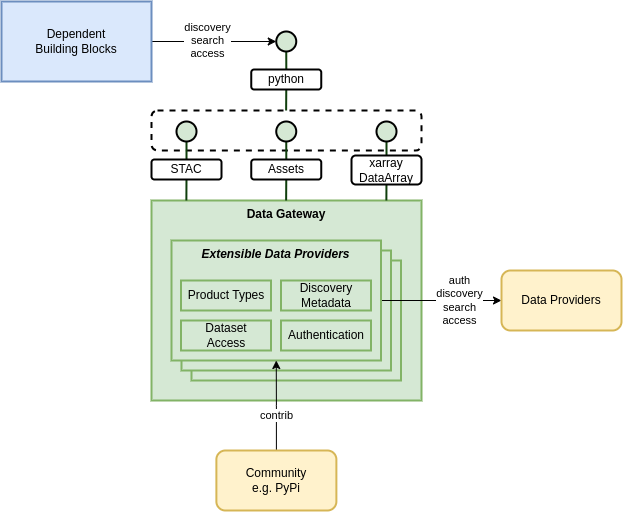

The diagram above was exported from draw.io. Its source (the exported page's mxGraphModel, read from the mxfile embedded in the PNG):
<mxGraphModel dx="948" dy="578" grid="1" gridSize="10" guides="1" tooltips="1" connect="1" arrows="1" fold="1" page="1" pageScale="1" pageWidth="827" pageHeight="1169" math="0" shadow="0">
  <root>
    <mxCell id="0" />
    <mxCell id="1" parent="0" />
    <mxCell id="s2Ec2JV-2yRBc3qHCW1f-10" value="" style="rounded=1;whiteSpace=wrap;html=1;strokeWidth=2;dashed=1;" parent="1" vertex="1">
      <mxGeometry x="250" y="160" width="270" height="40" as="geometry" />
    </mxCell>
    <mxCell id="7Va1iZjqVG_8jKPmXyPv-1" value="Data Gateway" style="rounded=0;whiteSpace=wrap;html=1;fontStyle=1;verticalAlign=top;fillColor=#d5e8d4;strokeColor=#82b366;strokeWidth=2;" parent="1" vertex="1">
      <mxGeometry x="250" y="250" width="270" height="200" as="geometry" />
    </mxCell>
    <mxCell id="G6vZobA-U7FYs58R6DGZ-8" value="" style="rounded=0;whiteSpace=wrap;html=1;fillColor=#d5e8d4;strokeColor=#82b366;strokeWidth=2;fontStyle=1;verticalAlign=top;" parent="1" vertex="1">
      <mxGeometry x="290" y="310" width="209.5" height="120" as="geometry" />
    </mxCell>
    <mxCell id="G6vZobA-U7FYs58R6DGZ-7" value="" style="rounded=0;whiteSpace=wrap;html=1;fillColor=#d5e8d4;strokeColor=#82b366;strokeWidth=2;fontStyle=1;verticalAlign=top;" parent="1" vertex="1">
      <mxGeometry x="280" y="300" width="209.5" height="120" as="geometry" />
    </mxCell>
    <mxCell id="50h8DtrpEcJ4_-Th-iht-2" style="edgeStyle=orthogonalEdgeStyle;rounded=0;orthogonalLoop=1;jettySize=auto;html=1;exitX=1;exitY=0.5;exitDx=0;exitDy=0;entryX=0;entryY=0.5;entryDx=0;entryDy=0;" parent="1" source="G6vZobA-U7FYs58R6DGZ-1" target="50h8DtrpEcJ4_-Th-iht-1" edge="1">
      <mxGeometry relative="1" as="geometry" />
    </mxCell>
    <mxCell id="50h8DtrpEcJ4_-Th-iht-3" value="auth&lt;div&gt;discovery&lt;div&gt;search&lt;/div&gt;&lt;div&gt;access&lt;/div&gt;&lt;/div&gt;" style="edgeLabel;html=1;align=center;verticalAlign=middle;resizable=0;points=[];" parent="50h8DtrpEcJ4_-Th-iht-2" vertex="1" connectable="0">
      <mxGeometry x="0.2949" relative="1" as="geometry">
        <mxPoint as="offset" />
      </mxGeometry>
    </mxCell>
    <mxCell id="G6vZobA-U7FYs58R6DGZ-1" value="&lt;i&gt;Extensible Data Providers&lt;/i&gt;" style="rounded=0;whiteSpace=wrap;html=1;fillColor=#d5e8d4;strokeColor=#82b366;strokeWidth=2;fontStyle=1;verticalAlign=top;" parent="1" vertex="1">
      <mxGeometry x="270" y="290" width="209.5" height="120" as="geometry" />
    </mxCell>
    <mxCell id="G6vZobA-U7FYs58R6DGZ-2" value="Product Types" style="rounded=0;whiteSpace=wrap;html=1;verticalAlign=middle;fillColor=#d5e8d4;strokeColor=#82b366;strokeWidth=2;" parent="1" vertex="1">
      <mxGeometry x="279.5" y="330" width="90" height="30" as="geometry" />
    </mxCell>
    <mxCell id="G6vZobA-U7FYs58R6DGZ-3" value="Dataset&lt;div&gt;Access&lt;/div&gt;" style="rounded=0;whiteSpace=wrap;html=1;verticalAlign=middle;fillColor=#d5e8d4;strokeColor=#82b366;strokeWidth=2;" parent="1" vertex="1">
      <mxGeometry x="279.5" y="370" width="90" height="30" as="geometry" />
    </mxCell>
    <mxCell id="G6vZobA-U7FYs58R6DGZ-5" value="Authentication" style="rounded=0;whiteSpace=wrap;html=1;verticalAlign=middle;fillColor=#d5e8d4;strokeColor=#82b366;strokeWidth=2;" parent="1" vertex="1">
      <mxGeometry x="379.5" y="370" width="90" height="30" as="geometry" />
    </mxCell>
    <mxCell id="G6vZobA-U7FYs58R6DGZ-6" value="&lt;div&gt;Discovery&lt;/div&gt;Metadata" style="rounded=0;whiteSpace=wrap;html=1;verticalAlign=middle;fillColor=#d5e8d4;strokeColor=#82b366;strokeWidth=2;" parent="1" vertex="1">
      <mxGeometry x="379.5" y="330" width="90" height="30" as="geometry" />
    </mxCell>
    <mxCell id="s2Ec2JV-2yRBc3qHCW1f-4" style="edgeStyle=orthogonalEdgeStyle;rounded=0;orthogonalLoop=1;jettySize=auto;html=1;entryX=0.019;entryY=0;entryDx=0;entryDy=0;entryPerimeter=0;endArrow=none;endFill=0;fillColor=#d5e8d4;strokeColor=#103F0D;strokeWidth=2;" parent="1" source="s2Ec2JV-2yRBc3qHCW1f-5" edge="1">
      <mxGeometry relative="1" as="geometry">
        <mxPoint x="284.8800000000001" y="250" as="targetPoint" />
      </mxGeometry>
    </mxCell>
    <mxCell id="s2Ec2JV-2yRBc3qHCW1f-5" value="" style="ellipse;whiteSpace=wrap;html=1;aspect=fixed;fillColor=#d5e8d4;strokeColor=#000000;strokeWidth=2;" parent="1" vertex="1">
      <mxGeometry x="275" y="171" width="20" height="20" as="geometry" />
    </mxCell>
    <mxCell id="s2Ec2JV-2yRBc3qHCW1f-6" value="STAC" style="rounded=1;whiteSpace=wrap;html=1;strokeWidth=2;" parent="1" vertex="1">
      <mxGeometry x="250" y="209" width="70" height="20" as="geometry" />
    </mxCell>
    <mxCell id="s2Ec2JV-2yRBc3qHCW1f-7" style="edgeStyle=orthogonalEdgeStyle;rounded=0;orthogonalLoop=1;jettySize=auto;html=1;entryX=0.019;entryY=0;entryDx=0;entryDy=0;entryPerimeter=0;endArrow=none;endFill=0;fillColor=#d5e8d4;strokeColor=#103F0D;strokeWidth=2;" parent="1" source="s2Ec2JV-2yRBc3qHCW1f-8" edge="1">
      <mxGeometry relative="1" as="geometry">
        <mxPoint x="484.8800000000001" y="250" as="targetPoint" />
      </mxGeometry>
    </mxCell>
    <mxCell id="s2Ec2JV-2yRBc3qHCW1f-8" value="" style="ellipse;whiteSpace=wrap;html=1;aspect=fixed;fillColor=#d5e8d4;strokeColor=#000000;strokeWidth=2;" parent="1" vertex="1">
      <mxGeometry x="475" y="171" width="20" height="20" as="geometry" />
    </mxCell>
    <mxCell id="s2Ec2JV-2yRBc3qHCW1f-9" value="xarray&lt;div&gt;DataArray&lt;/div&gt;" style="rounded=1;whiteSpace=wrap;html=1;strokeWidth=2;" parent="1" vertex="1">
      <mxGeometry x="450" y="205" width="70" height="29" as="geometry" />
    </mxCell>
    <mxCell id="s2Ec2JV-2yRBc3qHCW1f-11" style="edgeStyle=orthogonalEdgeStyle;rounded=0;orthogonalLoop=1;jettySize=auto;html=1;entryX=0.019;entryY=0;entryDx=0;entryDy=0;entryPerimeter=0;endArrow=none;endFill=0;fillColor=#d5e8d4;strokeColor=#103F0D;strokeWidth=2;" parent="1" source="s2Ec2JV-2yRBc3qHCW1f-12" edge="1">
      <mxGeometry relative="1" as="geometry">
        <mxPoint x="384.6300000000001" y="160" as="targetPoint" />
      </mxGeometry>
    </mxCell>
    <mxCell id="s2Ec2JV-2yRBc3qHCW1f-12" value="" style="ellipse;whiteSpace=wrap;html=1;aspect=fixed;fillColor=#d5e8d4;strokeColor=#000000;strokeWidth=2;" parent="1" vertex="1">
      <mxGeometry x="374.75" y="81" width="20" height="20" as="geometry" />
    </mxCell>
    <mxCell id="s2Ec2JV-2yRBc3qHCW1f-13" value="python" style="rounded=1;whiteSpace=wrap;html=1;strokeWidth=2;" parent="1" vertex="1">
      <mxGeometry x="349.75" y="119" width="70" height="20" as="geometry" />
    </mxCell>
    <mxCell id="e9CamK_I38uLRDoFhJL6-1" style="edgeStyle=orthogonalEdgeStyle;rounded=0;orthogonalLoop=1;jettySize=auto;html=1;exitX=1;exitY=0.5;exitDx=0;exitDy=0;entryX=0;entryY=0.5;entryDx=0;entryDy=0;" parent="1" source="pyo4uD_QtXKNL423_-7t-1" target="s2Ec2JV-2yRBc3qHCW1f-12" edge="1">
      <mxGeometry relative="1" as="geometry" />
    </mxCell>
    <mxCell id="50h8DtrpEcJ4_-Th-iht-4" value="discovery&lt;div&gt;search&lt;/div&gt;&lt;div&gt;access&lt;/div&gt;" style="edgeLabel;html=1;align=center;verticalAlign=middle;resizable=0;points=[];" parent="e9CamK_I38uLRDoFhJL6-1" vertex="1" connectable="0">
      <mxGeometry x="-0.1037" y="1" relative="1" as="geometry">
        <mxPoint as="offset" />
      </mxGeometry>
    </mxCell>
    <mxCell id="pyo4uD_QtXKNL423_-7t-1" value="Dependent&lt;div&gt;Building Blocks&lt;/div&gt;" style="rounded=0;whiteSpace=wrap;html=1;verticalAlign=middle;align=center;fillColor=#dae8fc;strokeColor=#6c8ebf;strokeWidth=2;" parent="1" vertex="1">
      <mxGeometry x="100" y="51" width="150" height="80" as="geometry" />
    </mxCell>
    <mxCell id="50h8DtrpEcJ4_-Th-iht-1" value="Data Providers" style="rounded=1;whiteSpace=wrap;html=1;fillColor=#fff2cc;strokeColor=#d6b656;strokeWidth=2;" parent="1" vertex="1">
      <mxGeometry x="600" y="320" width="120" height="60" as="geometry" />
    </mxCell>
    <mxCell id="50h8DtrpEcJ4_-Th-iht-6" style="edgeStyle=orthogonalEdgeStyle;rounded=0;orthogonalLoop=1;jettySize=auto;html=1;" parent="1" source="50h8DtrpEcJ4_-Th-iht-5" target="G6vZobA-U7FYs58R6DGZ-1" edge="1">
      <mxGeometry relative="1" as="geometry" />
    </mxCell>
    <mxCell id="50h8DtrpEcJ4_-Th-iht-7" value="contrib" style="edgeLabel;html=1;align=center;verticalAlign=middle;resizable=0;points=[];" parent="50h8DtrpEcJ4_-Th-iht-6" vertex="1" connectable="0">
      <mxGeometry x="-0.2181" relative="1" as="geometry">
        <mxPoint as="offset" />
      </mxGeometry>
    </mxCell>
    <mxCell id="50h8DtrpEcJ4_-Th-iht-5" value="Community&lt;div&gt;e.g. PyPi&lt;/div&gt;" style="rounded=1;whiteSpace=wrap;html=1;fillColor=#fff2cc;strokeColor=#d6b656;strokeWidth=2;" parent="1" vertex="1">
      <mxGeometry x="314.88" y="500" width="120" height="60" as="geometry" />
    </mxCell>
    <mxCell id="rXeF1MRQQlCDpdfEsd9M-1" style="edgeStyle=orthogonalEdgeStyle;rounded=0;orthogonalLoop=1;jettySize=auto;html=1;entryX=0.019;entryY=0;entryDx=0;entryDy=0;entryPerimeter=0;endArrow=none;endFill=0;fillColor=#d5e8d4;strokeColor=#103F0D;strokeWidth=2;" edge="1" parent="1" source="rXeF1MRQQlCDpdfEsd9M-2">
      <mxGeometry relative="1" as="geometry">
        <mxPoint x="384.6300000000001" y="250" as="targetPoint" />
      </mxGeometry>
    </mxCell>
    <mxCell id="rXeF1MRQQlCDpdfEsd9M-2" value="" style="ellipse;whiteSpace=wrap;html=1;aspect=fixed;fillColor=#d5e8d4;strokeColor=#000000;strokeWidth=2;" vertex="1" parent="1">
      <mxGeometry x="374.75" y="171" width="20" height="20" as="geometry" />
    </mxCell>
    <mxCell id="rXeF1MRQQlCDpdfEsd9M-3" value="Assets" style="rounded=1;whiteSpace=wrap;html=1;strokeWidth=2;" vertex="1" parent="1">
      <mxGeometry x="349.75" y="209" width="70" height="20" as="geometry" />
    </mxCell>
  </root>
</mxGraphModel>